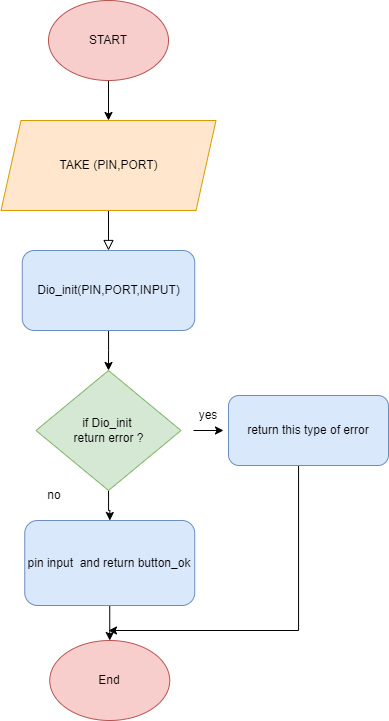

The diagram above was exported from draw.io. Its source (the exported page's mxGraphModel, read from the mxfile embedded in the PNG):
<mxGraphModel dx="1235" dy="568" grid="1" gridSize="10" guides="1" tooltips="1" connect="1" arrows="1" fold="1" page="1" pageScale="1" pageWidth="827" pageHeight="1169" background="#ffffff" math="0" shadow="0">
  <root>
    <mxCell id="WIyWlLk6GJQsqaUBKTNV-0" />
    <mxCell id="WIyWlLk6GJQsqaUBKTNV-1" parent="WIyWlLk6GJQsqaUBKTNV-0" />
    <mxCell id="WIyWlLk6GJQsqaUBKTNV-2" value="" style="rounded=0;html=1;jettySize=auto;orthogonalLoop=1;fontSize=11;endArrow=block;endFill=0;endSize=8;strokeWidth=1;shadow=0;labelBackgroundColor=none;edgeStyle=orthogonalEdgeStyle;" parent="WIyWlLk6GJQsqaUBKTNV-1" edge="1">
      <mxGeometry relative="1" as="geometry">
        <mxPoint x="220" y="220" as="sourcePoint" />
        <mxPoint x="220" y="270" as="targetPoint" />
      </mxGeometry>
    </mxCell>
    <mxCell id="8vBpBWH2yupFJhthjznC-32" value="" style="edgeStyle=orthogonalEdgeStyle;rounded=0;orthogonalLoop=1;jettySize=auto;html=1;" edge="1" parent="WIyWlLk6GJQsqaUBKTNV-1" source="8vBpBWH2yupFJhthjznC-0" target="8vBpBWH2yupFJhthjznC-31">
      <mxGeometry relative="1" as="geometry" />
    </mxCell>
    <mxCell id="8vBpBWH2yupFJhthjznC-0" value="START" style="ellipse;whiteSpace=wrap;html=1;fillColor=#f8cecc;strokeColor=#b85450;" vertex="1" parent="WIyWlLk6GJQsqaUBKTNV-1">
      <mxGeometry x="160" y="20" width="120" height="80" as="geometry" />
    </mxCell>
    <mxCell id="8vBpBWH2yupFJhthjznC-39" value="" style="edgeStyle=orthogonalEdgeStyle;rounded=0;orthogonalLoop=1;jettySize=auto;html=1;" edge="1" parent="WIyWlLk6GJQsqaUBKTNV-1" source="8vBpBWH2yupFJhthjznC-6" target="8vBpBWH2yupFJhthjznC-37">
      <mxGeometry relative="1" as="geometry" />
    </mxCell>
    <mxCell id="8vBpBWH2yupFJhthjznC-6" value="if Dio_init&amp;nbsp;&lt;br&gt;return error ?" style="rhombus;whiteSpace=wrap;html=1;fillColor=#d5e8d4;strokeColor=#82b366;" vertex="1" parent="WIyWlLk6GJQsqaUBKTNV-1">
      <mxGeometry x="147.5" y="390" width="145" height="120" as="geometry" />
    </mxCell>
    <mxCell id="8vBpBWH2yupFJhthjznC-20" value="" style="edgeStyle=orthogonalEdgeStyle;rounded=0;orthogonalLoop=1;jettySize=auto;html=1;" edge="1" parent="WIyWlLk6GJQsqaUBKTNV-1" target="8vBpBWH2yupFJhthjznC-18">
      <mxGeometry relative="1" as="geometry">
        <mxPoint x="221.25" y="620" as="sourcePoint" />
      </mxGeometry>
    </mxCell>
    <mxCell id="8vBpBWH2yupFJhthjznC-18" value="End" style="ellipse;whiteSpace=wrap;html=1;fillColor=#f8cecc;strokeColor=#b85450;" vertex="1" parent="WIyWlLk6GJQsqaUBKTNV-1">
      <mxGeometry x="161.25" y="660" width="120" height="80" as="geometry" />
    </mxCell>
    <mxCell id="8vBpBWH2yupFJhthjznC-25" value="no" style="text;html=1;strokeColor=none;fillColor=none;align=center;verticalAlign=middle;whiteSpace=wrap;rounded=0;" vertex="1" parent="WIyWlLk6GJQsqaUBKTNV-1">
      <mxGeometry x="136.25" y="500" width="60" height="30" as="geometry" />
    </mxCell>
    <mxCell id="8vBpBWH2yupFJhthjznC-26" value="yes" style="text;html=1;strokeColor=none;fillColor=none;align=center;verticalAlign=middle;whiteSpace=wrap;rounded=0;" vertex="1" parent="WIyWlLk6GJQsqaUBKTNV-1">
      <mxGeometry x="290" y="420" width="60" height="30" as="geometry" />
    </mxCell>
    <mxCell id="8vBpBWH2yupFJhthjznC-31" value="TAKE (PIN,PORT)" style="shape=parallelogram;perimeter=parallelogramPerimeter;whiteSpace=wrap;html=1;fixedSize=1;fillColor=#ffe6cc;strokeColor=#d79b00;" vertex="1" parent="WIyWlLk6GJQsqaUBKTNV-1">
      <mxGeometry x="112.5" y="140" width="215" height="90" as="geometry" />
    </mxCell>
    <mxCell id="8vBpBWH2yupFJhthjznC-36" style="edgeStyle=orthogonalEdgeStyle;rounded=0;orthogonalLoop=1;jettySize=auto;html=1;entryX=0.5;entryY=0;entryDx=0;entryDy=0;" edge="1" parent="WIyWlLk6GJQsqaUBKTNV-1" source="8vBpBWH2yupFJhthjznC-33" target="8vBpBWH2yupFJhthjznC-6">
      <mxGeometry relative="1" as="geometry" />
    </mxCell>
    <mxCell id="8vBpBWH2yupFJhthjznC-33" value="Dio_init(PIN,PORT,INPUT)" style="rounded=1;whiteSpace=wrap;html=1;fillColor=#dae8fc;strokeColor=#6c8ebf;" vertex="1" parent="WIyWlLk6GJQsqaUBKTNV-1">
      <mxGeometry x="133.75" y="270" width="172.5" height="80" as="geometry" />
    </mxCell>
    <mxCell id="8vBpBWH2yupFJhthjznC-41" style="edgeStyle=orthogonalEdgeStyle;rounded=0;orthogonalLoop=1;jettySize=auto;html=1;" edge="1" parent="WIyWlLk6GJQsqaUBKTNV-1" source="8vBpBWH2yupFJhthjznC-34">
      <mxGeometry relative="1" as="geometry">
        <mxPoint x="220" y="650" as="targetPoint" />
        <Array as="points">
          <mxPoint x="410" y="650" />
        </Array>
      </mxGeometry>
    </mxCell>
    <mxCell id="8vBpBWH2yupFJhthjznC-34" value="return this type of error" style="rounded=1;whiteSpace=wrap;html=1;fillColor=#dae8fc;strokeColor=#6c8ebf;" vertex="1" parent="WIyWlLk6GJQsqaUBKTNV-1">
      <mxGeometry x="340" y="415" width="160" height="70" as="geometry" />
    </mxCell>
    <mxCell id="8vBpBWH2yupFJhthjznC-35" style="edgeStyle=orthogonalEdgeStyle;rounded=0;orthogonalLoop=1;jettySize=auto;html=1;exitX=0.25;exitY=1;exitDx=0;exitDy=0;entryX=0.75;entryY=1;entryDx=0;entryDy=0;" edge="1" parent="WIyWlLk6GJQsqaUBKTNV-1" source="8vBpBWH2yupFJhthjznC-26" target="8vBpBWH2yupFJhthjznC-26">
      <mxGeometry relative="1" as="geometry" />
    </mxCell>
    <mxCell id="8vBpBWH2yupFJhthjznC-37" value="pin input&amp;nbsp; and return button_ok" style="rounded=1;whiteSpace=wrap;html=1;fillColor=#dae8fc;strokeColor=#6c8ebf;" vertex="1" parent="WIyWlLk6GJQsqaUBKTNV-1">
      <mxGeometry x="136.25" y="540" width="170" height="85" as="geometry" />
    </mxCell>
  </root>
</mxGraphModel>